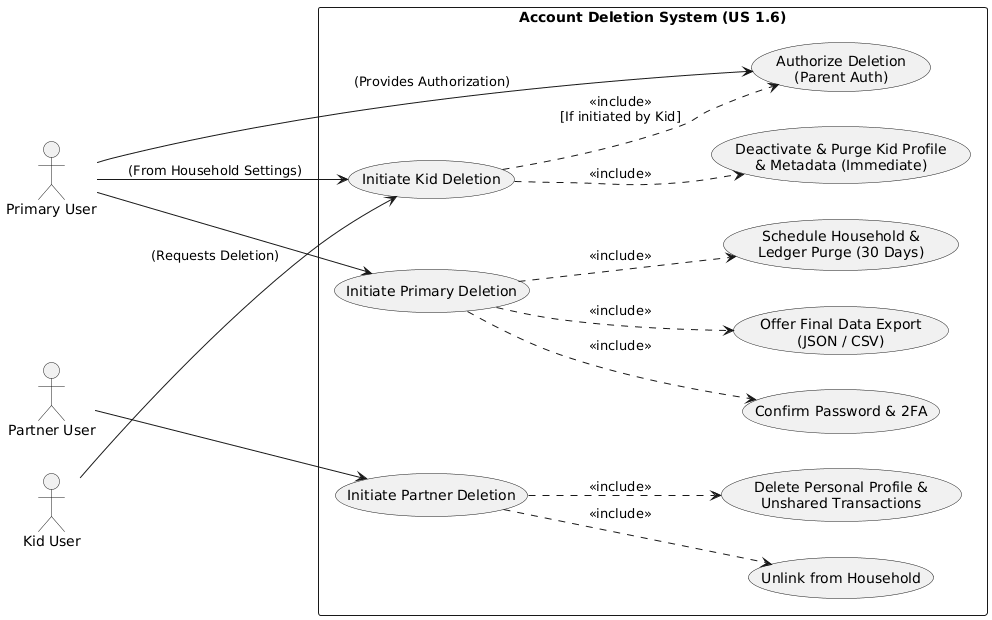

The diagram above was rendered by PlantUML. Its source (embedded in the PNG):
@startuml
left to right direction
skinparam packageStyle rectangle

actor "Primary User" as Primary
actor "Partner User" as Partner
actor "Kid User" as Kid

rectangle "Account Deletion System (US 1.6)" {
  ' --- Primary Deletion Flow ---
  usecase "Initiate Primary Deletion" as UC_PrimInit
  usecase "Confirm Password & 2FA" as UC_PrimAuth
  usecase "Offer Final Data Export\n(JSON / CSV)" as UC_Export
  usecase "Schedule Household &\nLedger Purge (30 Days)" as UC_PrimPurge

  ' --- Partner Deletion Flow ---
  usecase "Initiate Partner Deletion" as UC_PartInit
  usecase "Delete Personal Profile &\nUnshared Transactions" as UC_PartDel
  usecase "Unlink from Household" as UC_Unlink

  ' --- Kid Deletion Flow ---
  usecase "Initiate Kid Deletion" as UC_KidInit
  usecase "Authorize Deletion\n(Parent Auth)" as UC_KidAuth
  usecase "Deactivate & Purge Kid Profile\n& Metadata (Immediate)" as UC_KidPurge
}

' Primary Connections
Primary --> UC_PrimInit
UC_PrimInit ..> UC_PrimAuth : <<include>>
UC_PrimInit ..> UC_Export : <<include>>
UC_PrimInit ..> UC_PrimPurge : <<include>>

' Partner Connections
Partner --> UC_PartInit
UC_PartInit ..> UC_PartDel : <<include>>
UC_PartInit ..> UC_Unlink : <<include>>

' Kid Connections
Primary --> UC_KidInit : (From Household Settings)
Kid --> UC_KidInit : (Requests Deletion)
UC_KidInit ..> UC_KidAuth : <<include>>\n[If initiated by Kid]
Primary --> UC_KidAuth : (Provides Authorization)
UC_KidInit ..> UC_KidPurge : <<include>>
@enduml